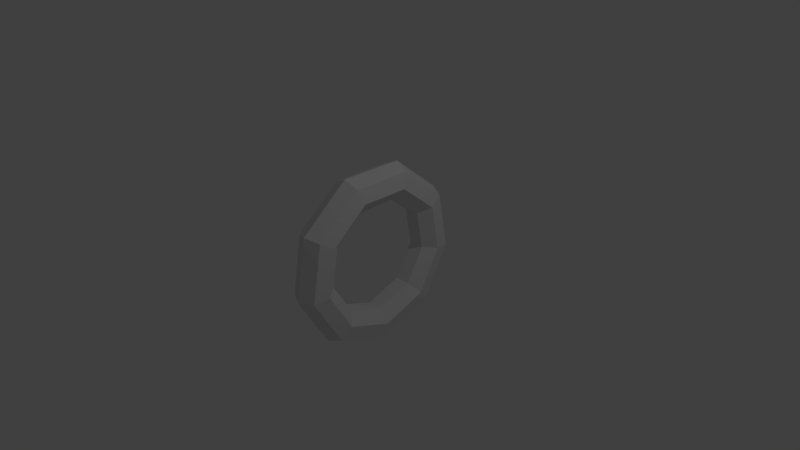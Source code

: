 # Source: water.turbine.blend  (saved by Blender 2.66.1; exported with 4.5.12 LTS)
import bpy
from mathutils import Matrix  # noqa: F401  (used for matrix-valued properties, if any)

bpy.ops.wm.read_factory_settings(use_empty=True)
scene = bpy.context.scene
scene.name = 'Scene'

# ---- collections
col_collection_1 = bpy.data.collections.new('Collection 1'); scene.collection.children.link(col_collection_1)

# ---- world
world_world = bpy.data.worlds.new('World'); scene.world = world_world
world_world.color = (0.05088, 0.05088, 0.05088)
world_world.use_sun_shadow = False
world_world.sun_shadow_jitter_overblur = 0.0
world_world.cycles.sampling_method = 'MANUAL'
world_world.cycles.sample_map_resolution = 256

# ---- cameras
cam_camera = bpy.data.cameras.new('Camera')
cam_camera.clip_end = 100.0
cam_camera.lens = 35.0
cam_camera.sensor_width = 32.0
cam_camera.sensor_height = 18.0
cam_camera.ortho_scale = 7.314
cam_camera.dof.focus_distance = 0.0
cam_camera.dof.aperture_fstop = 128.0

# ---- lights
light_lamp = bpy.data.lights.new('Lamp', 'POINT')
light_lamp.transmission_factor = 0.0
light_lamp.cutoff_distance = 30.0
light_lamp.energy = 100.0
light_lamp.shadow_buffer_clip_start = 1.001
light_lamp.shadow_soft_size = 0.1
light_lamp.shadow_maximum_resolution = 0.006
light_lamp.use_absolute_resolution = True
light_lamp.cycles.use_multiple_importance_sampling = False

# ---- meshes
me_torus = bpy.data.meshes.new('Torus')
me_torus.from_pydata([(1.25, 0.0, 0.0), (1.156, 0.0, 0.1955), (0.9444, 0.0, 0.2437), (0.7748, 0.0, 0.1085), (0.7748, 0.0, -0.1085), (0.9444, 0.0, -0.2437), (1.156, 0.0, -0.1955), (0.9576, 0.8035, 0.0), (0.8854, 0.743, 0.1955), (0.7234, 0.607, 0.2437), (0.5935, 0.498, 0.1085), (0.5935, 0.498, -0.1085), (0.7234, 0.607, -0.2437), (0.8854, 0.743, -0.1955), (0.2171, 1.231, 0.0), (0.2007, 1.138, 0.1955), (0.164, 0.93, 0.2437), (0.1345, 0.763, 0.1085), (0.1345, 0.763, -0.1085), (0.164, 0.93, -0.2437), (0.2007, 1.138, -0.1955), (-0.625, 1.083, 0.0), (-0.5779, 1.001, 0.1955), (-0.4722, 0.8178, 0.2437), (-0.3874, 0.671, 0.1085), (-0.3874, 0.671, -0.1085), (-0.4722, 0.8178, -0.2437), (-0.5779, 1.001, -0.1955), (-1.175, 0.4275, 0.0), (-1.086, 0.3953, 0.1955), (-0.8874, 0.323, 0.2437), (-0.728, 0.265, 0.1085), (-0.728, 0.265, -0.1085), (-0.8874, 0.323, -0.2437), (-1.086, 0.3953, -0.1955), (-1.175, -0.4275, 0.0), (-1.086, -0.3953, 0.1955), (-0.8874, -0.323, 0.2437), (-0.728, -0.265, 0.1085), (-0.728, -0.265, -0.1085), (-0.8874, -0.323, -0.2437), (-1.086, -0.3953, -0.1955), (-0.625, -1.083, 0.0), (-0.5779, -1.001, 0.1955), (-0.4722, -0.8178, 0.2437), (-0.3874, -0.671, 0.1085), (-0.3874, -0.671, -0.1085), (-0.4722, -0.8178, -0.2437), (-0.5779, -1.001, -0.1955), (0.2171, -1.231, 0.0), (0.2007, -1.138, 0.1955), (0.164, -0.93, 0.2437), (0.1345, -0.763, 0.1085), (0.1345, -0.763, -0.1085), (0.164, -0.93, -0.2437), (0.2007, -1.138, -0.1955), (0.9576, -0.8035, 0.0), (0.8854, -0.743, 0.1955), (0.7234, -0.607, 0.2437), (0.5935, -0.498, 0.1085), (0.5935, -0.498, -0.1085), (0.7234, -0.607, -0.2437), (0.8854, -0.743, -0.1955)], [], [(0, 7, 8, 1), (1, 8, 9, 2), (2, 9, 10, 3), (3, 10, 11, 4), (4, 11, 12, 5), (5, 12, 13, 6), (0, 6, 13, 7), (7, 14, 15, 8), (8, 15, 16, 9), (9, 16, 17, 10), (10, 17, 18, 11), (11, 18, 19, 12), (12, 19, 20, 13), (13, 20, 14, 7), (14, 21, 22, 15), (15, 22, 23, 16), (16, 23, 24, 17), (17, 24, 25, 18), (18, 25, 26, 19), (19, 26, 27, 20), (20, 27, 21, 14), (21, 28, 29, 22), (22, 29, 30, 23), (23, 30, 31, 24), (24, 31, 32, 25), (25, 32, 33, 26), (26, 33, 34, 27), (27, 34, 28, 21), (28, 35, 36, 29), (29, 36, 37, 30), (30, 37, 38, 31), (31, 38, 39, 32), (32, 39, 40, 33), (33, 40, 41, 34), (34, 41, 35, 28), (35, 42, 43, 36), (36, 43, 44, 37), (37, 44, 45, 38), (38, 45, 46, 39), (39, 46, 47, 40), (40, 47, 48, 41), (41, 48, 42, 35), (42, 49, 50, 43), (43, 50, 51, 44), (44, 51, 52, 45), (45, 52, 53, 46), (46, 53, 54, 47), (47, 54, 55, 48), (48, 55, 49, 42), (49, 56, 57, 50), (50, 57, 58, 51), (51, 58, 59, 52), (52, 59, 60, 53), (53, 60, 61, 54), (54, 61, 62, 55), (55, 62, 56, 49), (56, 0, 1, 57), (57, 1, 2, 58), (58, 2, 3, 59), (59, 3, 4, 60), (60, 4, 5, 61), (61, 5, 6, 62), (62, 6, 0, 56)])
me_torus.use_remesh_preserve_volume = False
me_torus.use_remesh_preserve_attributes = False
me_torus.use_mirror_vertex_groups = False
me_torus.update()

# ---- objects
ob_torus = bpy.data.objects.new('Torus', me_torus)
ob_lamp = bpy.data.objects.new('Lamp', light_lamp)
ob_camera = bpy.data.objects.new('Camera', cam_camera)

# ---- transforms, parenting, visibility, modifiers, constraints
ob_torus.location = (0.0, 0.0, 0.0)
ob_torus.rotation_euler = (-0.0, 1.571, 0.0)
ob_torus.lineart.crease_threshold = 0.0
ob_lamp.location = (4.076, 1.005, 5.904)
ob_lamp.rotation_euler = (0.6503, 0.05522, 1.866)
ob_lamp.lock_rotations_4d = False
ob_lamp.empty_display_type = 'ARROWS'
ob_lamp.color = (0.0, 0.0, 0.0, 0.0)
ob_lamp.lineart.crease_threshold = 0.0
ob_camera.location = (7.481, -6.508, 5.344)
ob_camera.rotation_euler = (1.109, 0.01082, 0.8149)
ob_camera.lock_rotations_4d = False
ob_camera.empty_display_type = 'ARROWS'
ob_camera.color = (0.0, 0.0, 0.0, 0.0)
ob_camera.display_type = 'WIRE'
ob_camera.lineart.crease_threshold = 0.0

# ---- collection membership
col_collection_1.objects.link(ob_torus)
col_collection_1.objects.link(ob_lamp)
col_collection_1.objects.link(ob_camera)

# ---- scene / render settings (as saved in the file)
scene.camera = ob_camera
scene.frame_start = 1; scene.frame_end = 250; scene.frame_set(1)
scene.render.engine = 'BLENDER_EEVEE_NEXT'
scene.render.image_settings.color_mode = 'RGB'
scene.render.image_settings.compression = 90
scene.render.resolution_percentage = 50
scene.render.dither_intensity = 0.0
scene.render.bake_margin = 2
scene.cycles.use_denoising = False
scene.cycles.samples = 10
scene.cycles.sampling_pattern = 'TABULATED_SOBOL'
scene.cycles.light_sampling_threshold = 0.0
scene.cycles.use_adaptive_sampling = False
scene.cycles.use_light_tree = False
scene.cycles.blur_glossy = 0.0
scene.cycles.volume_bounces = 1
scene.cycles.pixel_filter_type = 'GAUSSIAN'
scene.cycles.sample_clamp_indirect = 0.0
scene.view_settings.view_transform = 'Standard'
bpy.context.view_layer.update()
